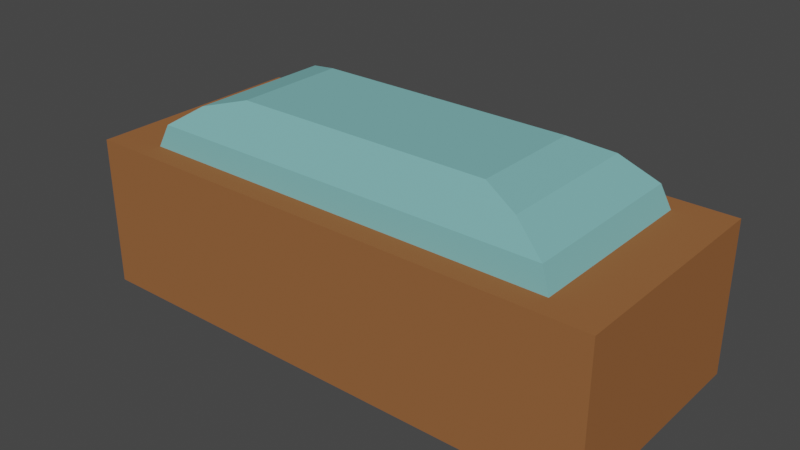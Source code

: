 # Source: icebox.blend  (saved by Blender 3.3.6; exported with 4.5.12 LTS)
import bpy
from mathutils import Matrix  # noqa: F401  (used for matrix-valued properties, if any)

bpy.ops.wm.read_factory_settings(use_empty=True)
scene = bpy.context.scene
scene.name = 'Scene'

# ---- collections
col_collection = bpy.data.collections.new('Collection'); scene.collection.children.link(col_collection)

# ---- materials (node trees are filled in below, after node groups)
mat_icebox_bodymat = bpy.data.materials.new('Icebox_bodyMat')
mat_icebox_bodymat.alpha_threshold = 0.0
mat_icebox_bodymat.use_transparent_shadow = False
mat_icebox_bodymat.roughness = 0.5
mat_icebox_bodymat.line_color = (0.0, 0.0, 0.0, 1.0)
mat_icebox_lidmat = bpy.data.materials.new('Icebox_lidMat')
mat_icebox_lidmat.use_transparent_shadow = False

# ---- material node trees
mat_icebox_bodymat.use_nodes = True; mat_icebox_bodymat.node_tree.nodes.clear()
_N = mat_icebox_bodymat.node_tree.nodes; _L = mat_icebox_bodymat.node_tree.links
n0 = _N.new('ShaderNodeOutputMaterial'); n0.name = 'Material Output'; n0.location = (300, 300)
n1 = _N.new('ShaderNodeBsdfPrincipled'); n1.name = 'Principled BSDF'; n1.location = (10, 300)
n1.distribution = 'GGX'
n1.subsurface_method = 'RANDOM_WALK_SKIN'
n1.inputs[0].default_value = (0.3032, 0.1239, 0.04707, 1.0)
n1.inputs[2].default_value = 1.0
n1.inputs[3].default_value = 0.0
n1.inputs[11].default_value = 1.01
n1.inputs[13].default_value = 0.0
n1.inputs[20].default_value = 0.0
n1.inputs[27].default_value = (0.0, 0.0, 0.0, 1.0)
n1.inputs[28].default_value = 1.0
_L.new(n1.outputs[0], n0.inputs[0])
n0.is_active_output = True
mat_icebox_lidmat.use_nodes = True; mat_icebox_lidmat.node_tree.nodes.clear()
_N = mat_icebox_lidmat.node_tree.nodes; _L = mat_icebox_lidmat.node_tree.links
n0 = _N.new('ShaderNodeBsdfPrincipled'); n0.name = 'Principled BSDF'; n0.location = (10, 300)
n0.distribution = 'GGX'
n0.subsurface_method = 'RANDOM_WALK_SKIN'
n0.inputs[0].default_value = (0.2005, 0.4672, 0.4672, 1.0)
n0.inputs[2].default_value = 1.0
n0.inputs[3].default_value = 0.0
n0.inputs[11].default_value = 1.01
n0.inputs[13].default_value = 0.0
n0.inputs[20].default_value = 0.0
n0.inputs[27].default_value = (0.0, 0.0, 0.0, 1.0)
n0.inputs[28].default_value = 1.0
n1 = _N.new('ShaderNodeOutputMaterial'); n1.name = 'Material Output'; n1.location = (300, 300)
_L.new(n0.outputs[0], n1.inputs[0])
n1.is_active_output = True

# ---- world
world_world = bpy.data.worlds.new('World'); scene.world = world_world
world_world.use_nodes = True; world_world.node_tree.nodes.clear()
_N = world_world.node_tree.nodes; _L = world_world.node_tree.links
n0 = _N.new('ShaderNodeOutputWorld'); n0.name = 'World Output'; n0.location = (300, 300)
n1 = _N.new('ShaderNodeBackground'); n1.name = 'Background'; n1.location = (10, 300)
n1.inputs[0].default_value = (0.05088, 0.05088, 0.05088, 1.0)
_L.new(n1.outputs[0], n0.inputs[0])
n0.is_active_output = True
world_world.color = (0.05088, 0.05088, 0.05088)
world_world.use_sun_shadow = False
world_world.sun_shadow_jitter_overblur = 0.0

# ---- meshes
me_cube = bpy.data.meshes.new('Cube')
me_cube.from_pydata([(1.411, 0.6046, 1.0), (1.75, 0.75, 0.0), (1.411, -0.6046, 1.0), (1.75, -0.75, 0.0), (-1.411, 0.6046, 1.0), (-1.75, 0.75, 0.0), (-1.411, -0.6046, 1.0), (-1.75, -0.75, 0.0), (1.75, -0.75, 1.0), (-1.75, -0.75, 1.0), (1.75, 0.75, 1.0), (-1.75, 0.75, 1.0), (1.349, -0.5781, 1.149), (-1.349, -0.5781, 1.149), (1.349, 0.5781, 1.149), (-1.349, 0.5781, 1.149), (1.124, -0.4816, 1.296), (-1.124, -0.4816, 1.296), (1.124, 0.4816, 1.296), (-1.124, 0.4816, 1.296), (0.5949, -0.255, 1.365), (-0.5949, -0.255, 1.365), (0.5949, 0.255, 1.365), (-0.5949, 0.255, 1.365), (0.8601, -0.3686, 1.365), (-0.8601, -0.3686, 1.365), (0.8601, 0.3686, 1.365), (-0.8601, 0.3686, 1.365)], [], [(4, 6, 13, 15), (3, 8, 9, 7), (7, 9, 11, 5), (5, 1, 3, 7), (1, 10, 8, 3), (5, 11, 10, 1), (2, 6, 9, 8), (0, 2, 8, 10), (6, 4, 11, 9), (4, 0, 10, 11), (14, 15, 19, 18), (6, 2, 12, 13), (0, 4, 15, 14), (2, 0, 14, 12), (19, 17, 25, 27), (12, 14, 18, 16), (15, 13, 17, 19), (13, 12, 16, 17), (22, 23, 21, 20), (17, 16, 24, 25), (18, 19, 27, 26), (16, 18, 26, 24), (20, 21, 25, 24), (22, 20, 24, 26), (21, 23, 27, 25), (23, 22, 26, 27)])
me_cube.polygons.foreach_set('material_index', [1, 0, 0, 0, 0, 0, 0, 0, 0, 0, 1, 1, 1, 1, 1, 1, 1, 1, 1, 1, 1, 1, 1, 1, 1, 1])
_uv = me_cube.uv_layers.new(name='UVMap')
_uv.uv.foreach_set('vector', [0.8508, 0.5242, 0.8508, 0.7258, 0.8508, 0.7258, 0.8508, 0.5242, 0.375, 0.75, 0.625, 0.75, 0.625, 1.0, 0.375, 1.0, 0.375, 0.0, 0.625, 0.0, 0.625, 0.25, 0.375, 0.25, 0.125, 0.5, 0.375, 0.5, 0.375, 0.75, 0.125, 0.75, 0.375, 0.5, 0.625, 0.5, 0.625, 0.75, 0.375, 0.75, 0.375, 0.25, 0.625, 0.25, 0.625, 0.5, 0.375, 0.5, 0.6492, 0.7258, 0.8508, 0.7258, 0.875, 0.75, 0.625, 0.75, 0.6492, 0.5242, 0.6492, 0.7258, 0.625, 0.75, 0.625, 0.5, 0.8508, 0.7258, 0.8508, 0.5242, 0.875, 0.5, 0.875, 0.75, 0.8508, 0.5242, 0.6492, 0.5242, 0.625, 0.5, 0.875, 0.5, 0.6492, 0.5242, 0.8508, 0.5242, 0.8508, 0.5242, 0.6492, 0.5242, 0.8508, 0.7258, 0.6492, 0.7258, 0.6492, 0.7258, 0.8508, 0.7258, 0.6492, 0.5242, 0.8508, 0.5242, 0.8508, 0.5242, 0.6492, 0.5242, 0.6492, 0.7258, 0.6492, 0.5242, 0.6492, 0.5242, 0.6492, 0.7258, 0.8508, 0.5242, 0.8508, 0.7258, 0.8508, 0.7258, 0.8508, 0.5242, 0.6492, 0.7258, 0.6492, 0.5242, 0.6492, 0.5242, 0.6492, 0.7258, 0.8508, 0.5242, 0.8508, 0.7258, 0.8508, 0.7258, 0.8508, 0.5242, 0.8508, 0.7258, 0.6492, 0.7258, 0.6492, 0.7258, 0.8508, 0.7258, 0.6803, 0.5553, 0.8197, 0.5553, 0.8197, 0.6947, 0.6803, 0.6947, 0.8508, 0.7258, 0.6492, 0.7258, 0.6492, 0.7258, 0.8508, 0.7258, 0.6492, 0.5242, 0.8508, 0.5242, 0.8508, 0.5242, 0.6492, 0.5242, 0.6492, 0.7258, 0.6492, 0.5242, 0.6492, 0.5242, 0.6492, 0.7258, 0.6803, 0.6947, 0.8197, 0.6947, 0.8508, 0.7258, 0.6492, 0.7258, 0.6803, 0.5553, 0.6803, 0.6947, 0.6492, 0.7258, 0.6492, 0.5242, 0.8197, 0.6947, 0.8197, 0.5553, 0.8508, 0.5242, 0.8508, 0.7258, 0.8197, 0.5553, 0.6803, 0.5553, 0.6492, 0.5242, 0.8508, 0.5242])
me_cube.materials.append(mat_icebox_bodymat)
me_cube.materials.append(mat_icebox_lidmat)
me_cube.use_mirror_vertex_groups = False
me_cube.update()

# ---- objects
ob_icebox = bpy.data.objects.new('Icebox', me_cube)

# ---- transforms, parenting, visibility, modifiers, constraints
ob_icebox.location = (0.0, 0.0, 0.0)
ob_icebox.lock_rotations_4d = False
ob_icebox.empty_display_type = 'ARROWS'
ob_icebox.lineart.crease_threshold = 0.0

# ---- collection membership
col_collection.objects.link(ob_icebox)

# ---- scene / render settings (as saved in the file)
scene.frame_start = 1; scene.frame_end = 250; scene.frame_set(1)
scene.render.engine = 'BLENDER_EEVEE_NEXT'
scene.cycles.sampling_pattern = 'TABULATED_SOBOL'
scene.cycles.use_light_tree = False
scene.view_settings.view_transform = 'Filmic'
bpy.context.view_layer.update()

# ---- added for rendering (the .blend has no active camera and no usable light): camera, sun
cam_auto = bpy.data.cameras.new('AutoCamera')
cam_auto.lens = 50.0
cam_auto.sensor_width = 36.0
cam_auto.clip_end = 1000.0
ob_auto_camera = bpy.data.objects.new('AutoCamera', cam_auto)
scene.collection.objects.link(ob_auto_camera)
ob_auto_camera.location = (3.74279, -4.49135, 3.67693)
ob_auto_camera.rotation_euler = (1.09748, -7.21219e-08, 0.694738)
scene.camera = ob_auto_camera
light_auto_sun = bpy.data.lights.new('AutoSun', 'SUN')
light_auto_sun.energy = 3.0
light_auto_sun.angle = 0.0523599
ob_auto_sun = bpy.data.objects.new('AutoSun', light_auto_sun)
scene.collection.objects.link(ob_auto_sun)
ob_auto_sun.rotation_euler = (0.872665, 0.174533, 0.523599)
bpy.context.view_layer.update()
